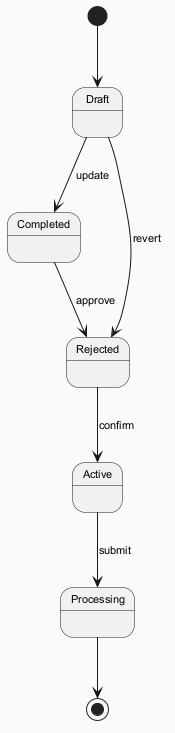

The diagram above was rendered by PlantUML. Its source (embedded in the PNG):
@startuml
skinparam backgroundColor #FAFAFA
skinparam classBackgroundColor #FFF3E0
skinparam classBorderColor #E65100
skinparam defaultFontSize 11
[*] --> Draft
Draft --> Completed : update
Completed --> Rejected : approve
Rejected --> Active : confirm
Active --> Processing : submit
Draft --> Rejected : revert
Processing --> [*]
@enduml